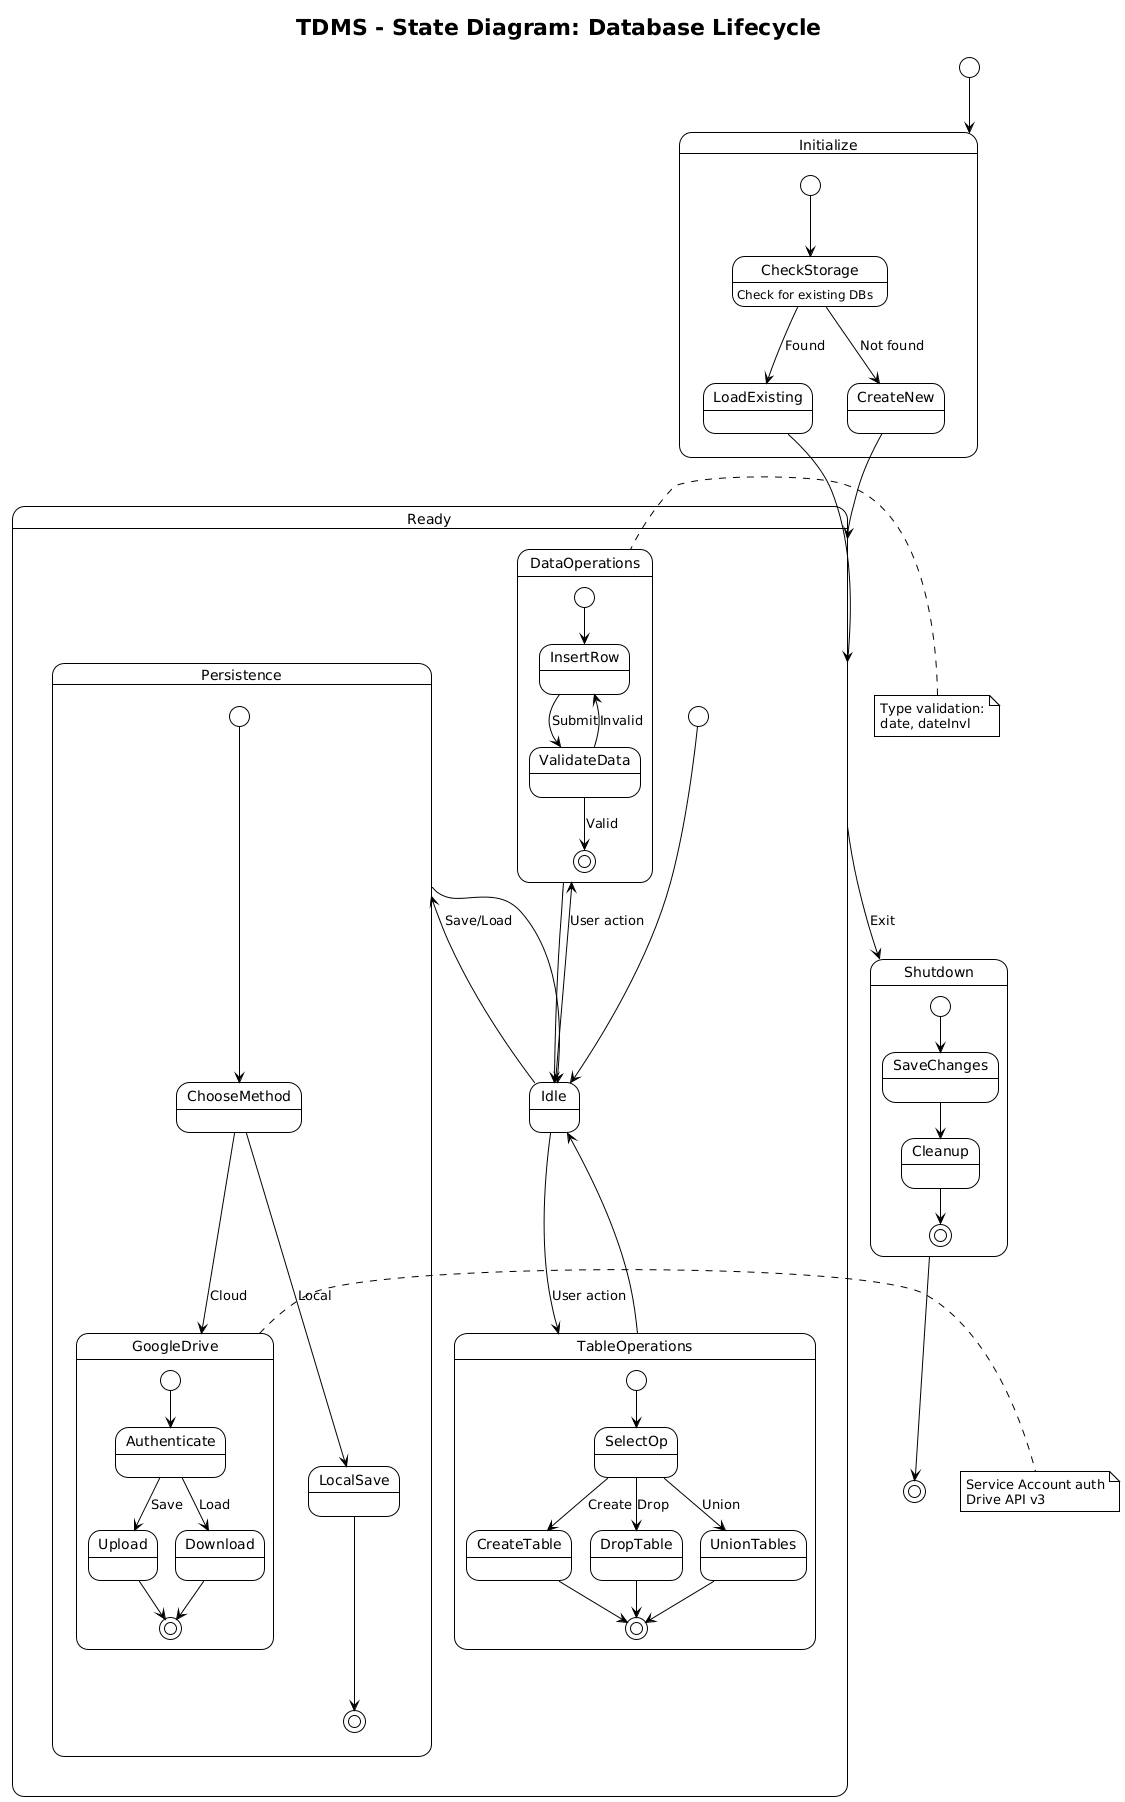

The diagram above was rendered by PlantUML. Its source (embedded in the PNG):
@startuml
!theme plain
title TDMS - State Diagram: Database Lifecycle

[*] --> Initialize

state Initialize {
  [*] --> CheckStorage
  CheckStorage : Check for existing DBs
  CheckStorage --> LoadExisting : Found
  CheckStorage --> CreateNew : Not found
  LoadExisting --> Ready
  CreateNew --> Ready
}

state Ready {
  [*] --> Idle
  
  Idle --> TableOperations : User action
  Idle --> DataOperations : User action
  Idle --> Persistence : Save/Load
  
  state TableOperations {
    [*] --> SelectOp
    SelectOp --> CreateTable : Create
    SelectOp --> DropTable : Drop
    SelectOp --> UnionTables : Union
    CreateTable --> [*]
    DropTable --> [*]
    UnionTables --> [*]
  }
  
  state DataOperations {
    [*] --> InsertRow
    InsertRow --> ValidateData : Submit
    ValidateData --> InsertRow : Invalid
    ValidateData --> [*] : Valid
  }
  
  state Persistence {
    [*] --> ChooseMethod
    ChooseMethod --> LocalSave : Local
    ChooseMethod --> GoogleDrive : Cloud
    
    state GoogleDrive {
      [*] --> Authenticate
      Authenticate --> Upload : Save
      Authenticate --> Download : Load
      Upload --> [*]
      Download --> [*]
    }
    
    LocalSave --> [*]
  }
  
  TableOperations --> Idle
  DataOperations --> Idle
  Persistence --> Idle
}

Ready --> Shutdown : Exit

state Shutdown {
  [*] --> SaveChanges
  SaveChanges --> Cleanup
  Cleanup --> [*]
}

Shutdown --> [*]

note right of GoogleDrive
  Service Account auth
  Drive API v3
end note

note left of DataOperations
  Type validation:
  date, dateInvl
end note
@enduml